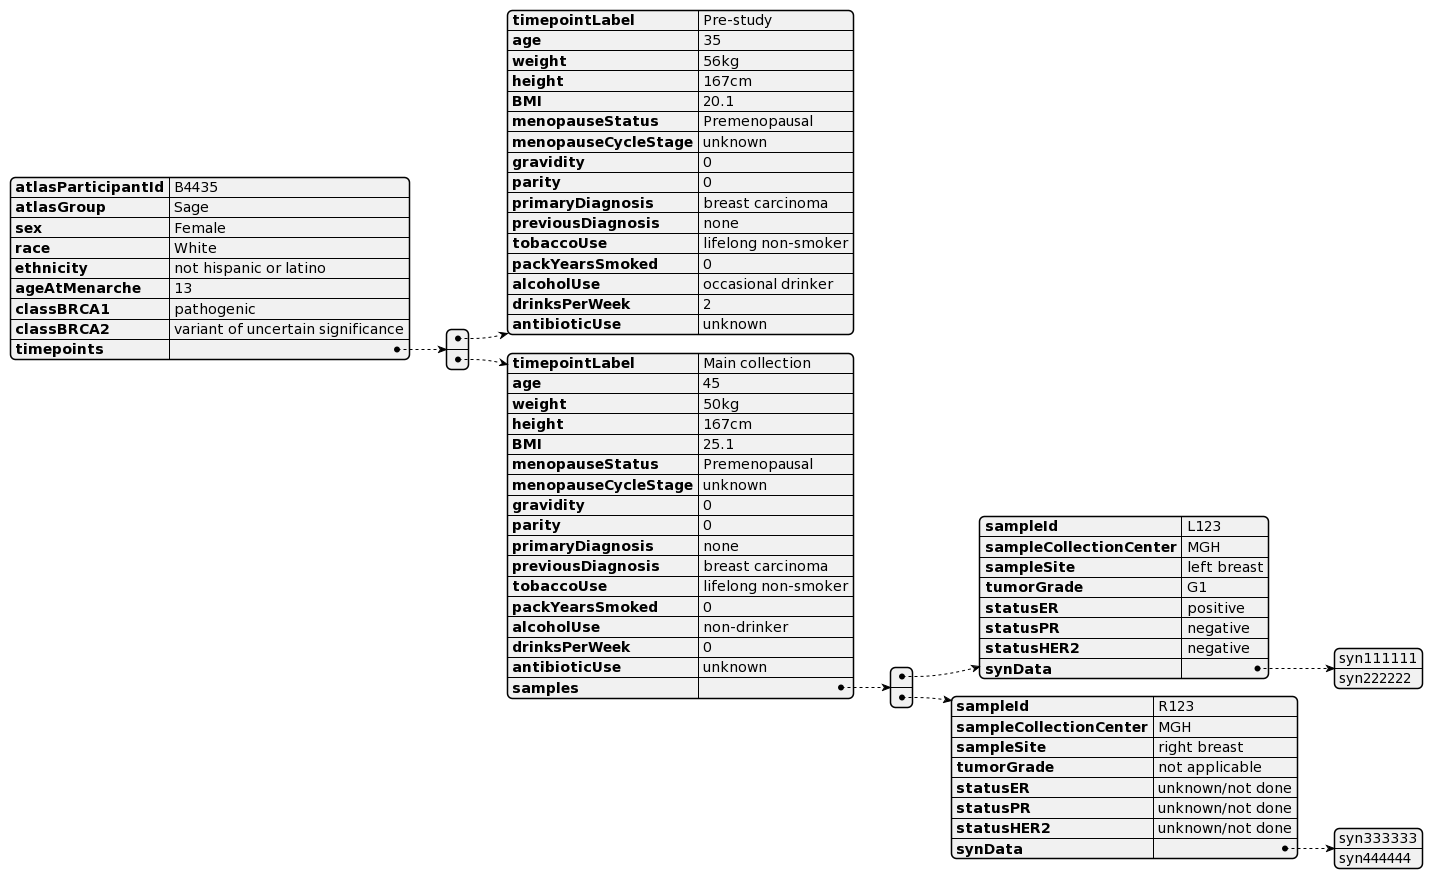

The diagram above was rendered by PlantUML. Its source (embedded in the PNG):
@startjson
{
  "atlasParticipantId": "B4435",
  "atlasGroup" : "Sage",
  "sex": "Female",
  "race": "White",
  "ethnicity": "not hispanic or latino",
  "ageAtMenarche": 13,
  "classBRCA1": "pathogenic",
  "classBRCA2": "variant of uncertain significance",
  "timepoints": [
  {
   "timepointLabel": "Pre-study",
    "age": 35,
    "weight": "56kg",
    "height": "167cm",
    "BMI" : 20.1,
    "menopauseStatus" : "Premenopausal",
    "menopauseCycleStage": "unknown",
    "gravidity": 0,
    "parity": 0,
    "primaryDiagnosis": "breast carcinoma",
    "previousDiagnosis": "none",
    "tobaccoUse": "lifelong non-smoker",
    "packYearsSmoked": 0,
    "alcoholUse": "occasional drinker",
    "drinksPerWeek": 2,
    "antibioticUse": "unknown"
  },
  {
    "timepointLabel": "Main collection",
    "age": 45,
    "weight": "50kg",
    "height": "167cm",
    "BMI" : 25.1,
    "menopauseStatus" : "Premenopausal",
    "menopauseCycleStage": "unknown",
    "gravidity": 0,
    "parity": 0,
    "primaryDiagnosis": "none",
    "previousDiagnosis": "breast carcinoma",
    "tobaccoUse": "lifelong non-smoker",
    "packYearsSmoked": 0,
    "alcoholUse": "non-drinker",
    "drinksPerWeek": 0,
    "antibioticUse": "unknown",
    "samples" : [
      {
       "sampleId": "L123",
       "sampleCollectionCenter": "MGH",
       "sampleSite": "left breast",
       "tumorGrade": "G1",
       "statusER" : "positive",
       "statusPR": "negative",
       "statusHER2": "negative",
       "synData" : ["syn111111", "syn222222"] 
       },
       {
       "sampleId": "R123",
       "sampleCollectionCenter": "MGH",
       "sampleSite": "right breast",
       "tumorGrade": "not applicable",
       "statusER" : "unknown/not done", 
       "statusPR": "unknown/not done",
       "statusHER2": "unknown/not done",
       "synData" : ["syn333333", "syn444444"]
       }
       ]
  }
  ]
}


@endjson